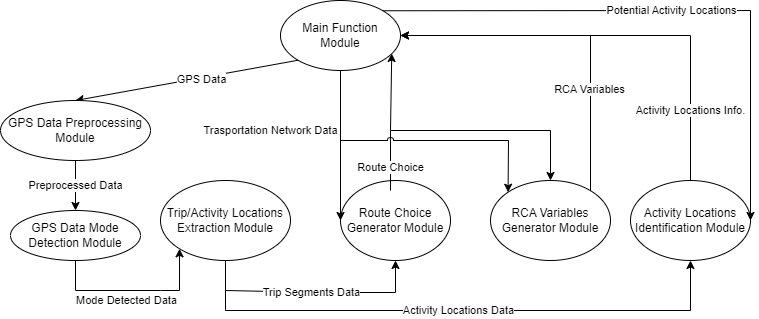

The diagram above was exported from draw.io. Its source (the exported page's mxGraphModel, read from the mxfile embedded in the PNG):
<mxGraphModel dx="1050" dy="563" grid="1" gridSize="10" guides="1" tooltips="1" connect="1" arrows="1" fold="1" page="1" pageScale="1" pageWidth="827" pageHeight="1169" math="0" shadow="0">
  <root>
    <mxCell id="0" />
    <mxCell id="1" parent="0" />
    <mxCell id="WPpssYw41m0NeNM7OryQ-1" value="Main Function Module" style="ellipse;whiteSpace=wrap;html=1;" parent="1" vertex="1">
      <mxGeometry x="330" y="150" width="120" height="70" as="geometry" />
    </mxCell>
    <mxCell id="WPpssYw41m0NeNM7OryQ-2" value="GPS Data Mode Detection Module" style="ellipse;whiteSpace=wrap;html=1;" parent="1" vertex="1">
      <mxGeometry x="60" y="360" width="130" height="50" as="geometry" />
    </mxCell>
    <mxCell id="WPpssYw41m0NeNM7OryQ-3" value="Trip/Activity Locations Extraction Module" style="ellipse;whiteSpace=wrap;html=1;" parent="1" vertex="1">
      <mxGeometry x="210" y="330" width="130" height="80" as="geometry" />
    </mxCell>
    <mxCell id="WPpssYw41m0NeNM7OryQ-4" value="Route Choice Generator Module" style="ellipse;whiteSpace=wrap;html=1;" parent="1" vertex="1">
      <mxGeometry x="390" y="330" width="110" height="80" as="geometry" />
    </mxCell>
    <mxCell id="WPpssYw41m0NeNM7OryQ-5" value="RCA Variables Generator Module" style="ellipse;whiteSpace=wrap;html=1;" parent="1" vertex="1">
      <mxGeometry x="540" y="330" width="120" height="80" as="geometry" />
    </mxCell>
    <mxCell id="WPpssYw41m0NeNM7OryQ-6" value="Activity Locations Identification Module" style="ellipse;whiteSpace=wrap;html=1;" parent="1" vertex="1">
      <mxGeometry x="680" y="330" width="120" height="80" as="geometry" />
    </mxCell>
    <mxCell id="WPpssYw41m0NeNM7OryQ-7" value="" style="endArrow=classic;html=1;rounded=0;entryX=0.5;entryY=0;entryDx=0;entryDy=0;exitX=0;exitY=1;exitDx=0;exitDy=0;" parent="1" source="WPpssYw41m0NeNM7OryQ-1" target="TrtVkHpc7lYVn2ZAfryO-1" edge="1">
      <mxGeometry width="50" height="50" relative="1" as="geometry">
        <mxPoint x="390" y="290" as="sourcePoint" />
        <mxPoint x="440" y="240" as="targetPoint" />
      </mxGeometry>
    </mxCell>
    <mxCell id="WPpssYw41m0NeNM7OryQ-8" value="GPS Data" style="edgeLabel;html=1;align=center;verticalAlign=middle;resizable=0;points=[];" parent="WPpssYw41m0NeNM7OryQ-7" vertex="1" connectable="0">
      <mxGeometry x="-0.1285" y="1" relative="1" as="geometry">
        <mxPoint as="offset" />
      </mxGeometry>
    </mxCell>
    <mxCell id="WPpssYw41m0NeNM7OryQ-9" value="" style="endArrow=classic;html=1;rounded=0;entryX=0;entryY=1;entryDx=0;entryDy=0;exitX=0.5;exitY=1;exitDx=0;exitDy=0;" parent="1" source="WPpssYw41m0NeNM7OryQ-2" target="WPpssYw41m0NeNM7OryQ-3" edge="1">
      <mxGeometry width="50" height="50" relative="1" as="geometry">
        <mxPoint x="382.57359312880703" y="429.99873734152914" as="sourcePoint" />
        <mxPoint x="150" y="540.25" as="targetPoint" />
        <Array as="points">
          <mxPoint x="125" y="440" />
          <mxPoint x="210" y="440" />
          <mxPoint x="229" y="440" />
        </Array>
      </mxGeometry>
    </mxCell>
    <mxCell id="WPpssYw41m0NeNM7OryQ-10" value="Mode Detected Data" style="edgeLabel;html=1;align=center;verticalAlign=middle;resizable=0;points=[];" parent="WPpssYw41m0NeNM7OryQ-9" vertex="1" connectable="0">
      <mxGeometry x="-0.1285" y="1" relative="1" as="geometry">
        <mxPoint x="3" y="10" as="offset" />
      </mxGeometry>
    </mxCell>
    <mxCell id="WPpssYw41m0NeNM7OryQ-11" value="Trip Segments Data" style="endArrow=classic;html=1;rounded=0;exitX=0.5;exitY=1;exitDx=0;exitDy=0;entryX=0.5;entryY=1;entryDx=0;entryDy=0;" parent="1" source="WPpssYw41m0NeNM7OryQ-3" target="WPpssYw41m0NeNM7OryQ-4" edge="1">
      <mxGeometry x="0.0031" width="50" height="50" relative="1" as="geometry">
        <mxPoint x="320.9619407771256" y="400.2842712474619" as="sourcePoint" />
        <mxPoint x="417.57359312880726" y="400.2842712474617" as="targetPoint" />
        <Array as="points">
          <mxPoint x="275" y="440" />
          <mxPoint x="370" y="442" />
          <mxPoint x="445" y="442" />
        </Array>
        <mxPoint as="offset" />
      </mxGeometry>
    </mxCell>
    <mxCell id="WPpssYw41m0NeNM7OryQ-12" value="Activity Locations Data" style="endArrow=classic;html=1;rounded=0;exitX=0.5;exitY=1;exitDx=0;exitDy=0;entryX=0.5;entryY=1;entryDx=0;entryDy=0;" parent="1" source="WPpssYw41m0NeNM7OryQ-3" target="WPpssYw41m0NeNM7OryQ-6" edge="1">
      <mxGeometry width="50" height="50" relative="1" as="geometry">
        <mxPoint x="390" y="290" as="sourcePoint" />
        <mxPoint x="440" y="240" as="targetPoint" />
        <Array as="points">
          <mxPoint x="275" y="460" />
          <mxPoint x="510" y="460" />
          <mxPoint x="740" y="460" />
        </Array>
      </mxGeometry>
    </mxCell>
    <mxCell id="WPpssYw41m0NeNM7OryQ-13" value="Route Choice" style="endArrow=classic;html=1;rounded=0;entryX=0.5;entryY=0;entryDx=0;entryDy=0;" parent="1" target="WPpssYw41m0NeNM7OryQ-5" edge="1">
      <mxGeometry x="-0.8296" width="50" height="50" relative="1" as="geometry">
        <mxPoint x="440" y="340" as="sourcePoint" />
        <mxPoint x="440" y="240" as="targetPoint" />
        <Array as="points">
          <mxPoint x="440" y="280" />
          <mxPoint x="600" y="280" />
        </Array>
        <mxPoint as="offset" />
      </mxGeometry>
    </mxCell>
    <mxCell id="WPpssYw41m0NeNM7OryQ-16" value="" style="endArrow=classic;html=1;rounded=0;entryX=0.927;entryY=0.757;entryDx=0;entryDy=0;entryPerimeter=0;" parent="1" target="WPpssYw41m0NeNM7OryQ-1" edge="1">
      <mxGeometry width="50" height="50" relative="1" as="geometry">
        <mxPoint x="440" y="280" as="sourcePoint" />
        <mxPoint x="440" y="240" as="targetPoint" />
      </mxGeometry>
    </mxCell>
    <mxCell id="WPpssYw41m0NeNM7OryQ-17" value="RCA Variables" style="endArrow=classic;html=1;rounded=0;entryX=1;entryY=0.5;entryDx=0;entryDy=0;" parent="1" target="WPpssYw41m0NeNM7OryQ-1" edge="1">
      <mxGeometry x="-0.4131" y="1" width="50" height="50" relative="1" as="geometry">
        <mxPoint x="640" y="340" as="sourcePoint" />
        <mxPoint x="640" y="190" as="targetPoint" />
        <Array as="points">
          <mxPoint x="640" y="185" />
        </Array>
        <mxPoint as="offset" />
      </mxGeometry>
    </mxCell>
    <mxCell id="WPpssYw41m0NeNM7OryQ-18" value="Activity Locations Info." style="endArrow=classic;html=1;rounded=0;exitX=0.5;exitY=0;exitDx=0;exitDy=0;entryX=1;entryY=0.5;entryDx=0;entryDy=0;" parent="1" source="WPpssYw41m0NeNM7OryQ-6" target="WPpssYw41m0NeNM7OryQ-1" edge="1">
      <mxGeometry x="-0.6782" width="50" height="50" relative="1" as="geometry">
        <mxPoint x="390" y="290" as="sourcePoint" />
        <mxPoint x="740" y="180" as="targetPoint" />
        <Array as="points">
          <mxPoint x="740" y="185" />
        </Array>
        <mxPoint as="offset" />
      </mxGeometry>
    </mxCell>
    <mxCell id="WPpssYw41m0NeNM7OryQ-19" value="Trasportation Network Data" style="endArrow=classic;html=1;rounded=0;exitX=0.5;exitY=1;exitDx=0;exitDy=0;entryX=0;entryY=0.5;entryDx=0;entryDy=0;" parent="1" source="WPpssYw41m0NeNM7OryQ-1" target="WPpssYw41m0NeNM7OryQ-4" edge="1">
      <mxGeometry x="-0.2" y="-70" width="50" height="50" relative="1" as="geometry">
        <mxPoint x="390" y="290" as="sourcePoint" />
        <mxPoint x="440" y="240" as="targetPoint" />
        <Array as="points" />
        <mxPoint as="offset" />
      </mxGeometry>
    </mxCell>
    <mxCell id="WPpssYw41m0NeNM7OryQ-20" value="Potential Activity Locations" style="endArrow=classic;html=1;rounded=0;exitX=1;exitY=0;exitDx=0;exitDy=0;entryX=1;entryY=0.5;entryDx=0;entryDy=0;" parent="1" source="WPpssYw41m0NeNM7OryQ-1" target="WPpssYw41m0NeNM7OryQ-6" edge="1">
      <mxGeometry width="50" height="50" relative="1" as="geometry">
        <mxPoint x="390" y="290" as="sourcePoint" />
        <mxPoint x="440" y="240" as="targetPoint" />
        <Array as="points">
          <mxPoint x="800" y="160" />
        </Array>
      </mxGeometry>
    </mxCell>
    <mxCell id="TrtVkHpc7lYVn2ZAfryO-1" value="GPS Data Preprocessing Module" style="ellipse;whiteSpace=wrap;html=1;" vertex="1" parent="1">
      <mxGeometry x="50" y="250" width="150" height="60" as="geometry" />
    </mxCell>
    <mxCell id="TrtVkHpc7lYVn2ZAfryO-4" value="Preprocessed Data" style="endArrow=classic;html=1;rounded=0;exitX=0.5;exitY=1;exitDx=0;exitDy=0;entryX=0.5;entryY=0;entryDx=0;entryDy=0;" edge="1" parent="1" source="TrtVkHpc7lYVn2ZAfryO-1" target="WPpssYw41m0NeNM7OryQ-2">
      <mxGeometry width="50" height="50" relative="1" as="geometry">
        <mxPoint x="390" y="330" as="sourcePoint" />
        <mxPoint x="440" y="280" as="targetPoint" />
      </mxGeometry>
    </mxCell>
    <mxCell id="TrtVkHpc7lYVn2ZAfryO-5" value="" style="endArrow=classic;html=1;rounded=0;entryX=0;entryY=0;entryDx=0;entryDy=0;exitX=0.5;exitY=1;exitDx=0;exitDy=0;jumpStyle=arc;" edge="1" parent="1" source="WPpssYw41m0NeNM7OryQ-1" target="WPpssYw41m0NeNM7OryQ-5">
      <mxGeometry width="50" height="50" relative="1" as="geometry">
        <mxPoint x="390" y="330" as="sourcePoint" />
        <mxPoint x="440" y="280" as="targetPoint" />
        <Array as="points">
          <mxPoint x="390" y="290" />
          <mxPoint x="558" y="290" />
        </Array>
      </mxGeometry>
    </mxCell>
  </root>
</mxGraphModel>